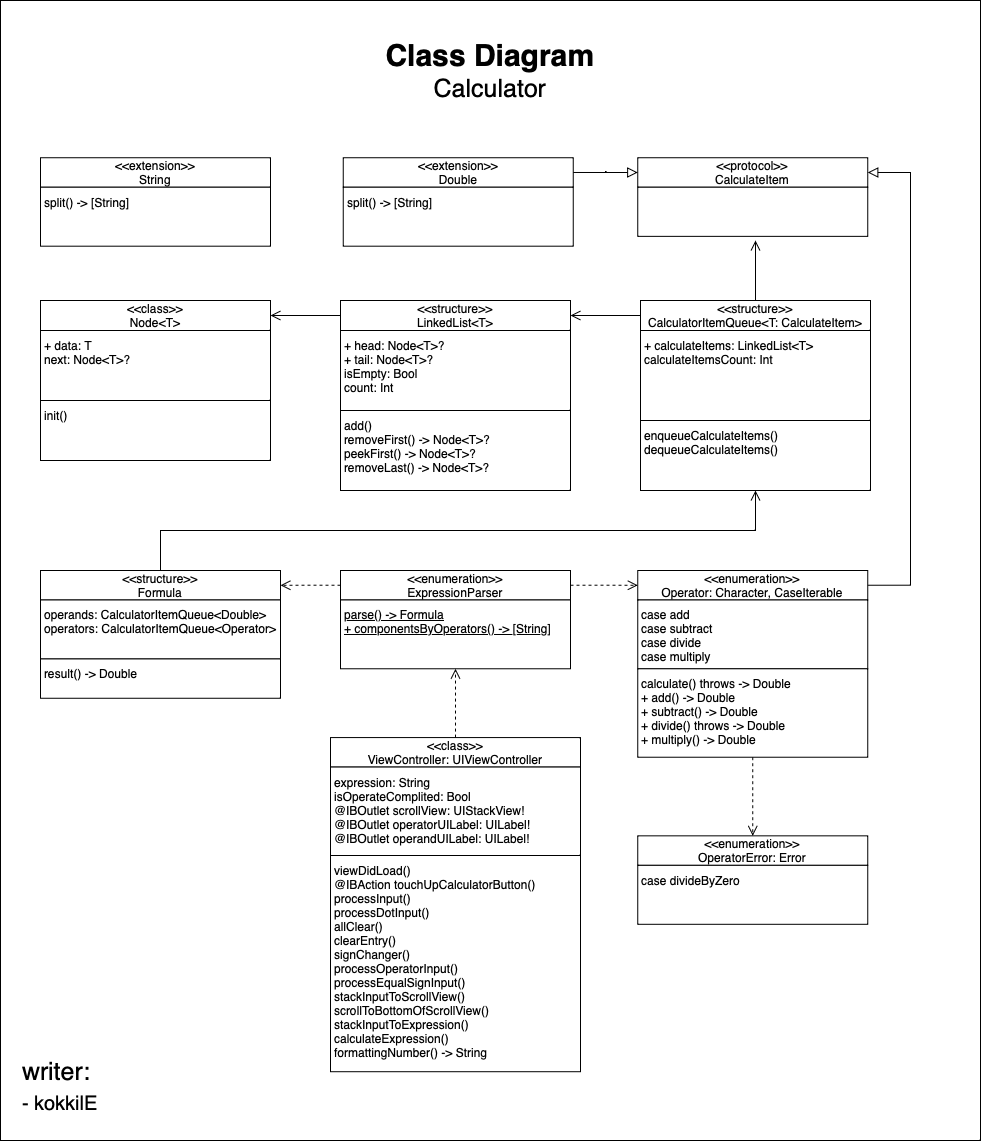

The diagram above was exported from draw.io. Its source (the exported page's mxGraphModel, read from the mxfile embedded in the PNG):
<mxGraphModel dx="1189" dy="1162" grid="1" gridSize="10" guides="1" tooltips="1" connect="1" arrows="1" fold="1" page="1" pageScale="1" pageWidth="827" pageHeight="1169" math="0" shadow="0">
  <root>
    <mxCell id="0" />
    <mxCell id="1" parent="0" />
    <mxCell id="EbQQWnLRJY5x4ZOek9hN-35" value="" style="group" parent="1" vertex="1" connectable="0">
      <mxGeometry x="110" y="460" width="980" height="1140" as="geometry" />
    </mxCell>
    <mxCell id="EbQQWnLRJY5x4ZOek9hN-18" value="" style="rounded=0;whiteSpace=wrap;html=1;" parent="EbQQWnLRJY5x4ZOek9hN-35" vertex="1">
      <mxGeometry width="980" height="1140" as="geometry" />
    </mxCell>
    <mxCell id="EbQQWnLRJY5x4ZOek9hN-33" value="&lt;font&gt;&lt;span style=&quot;font-weight: bold; font-size: 30px;&quot;&gt;Class Diagram&lt;/span&gt;&lt;br&gt;&lt;font style=&quot;font-size: 25px;&quot;&gt;Calculator&lt;/font&gt;&lt;/font&gt;" style="rounded=0;whiteSpace=wrap;html=1;strokeColor=none;fillColor=none;" parent="EbQQWnLRJY5x4ZOek9hN-35" vertex="1">
      <mxGeometry x="342.7525252525253" width="294.4949494949494" height="140.3076923076923" as="geometry" />
    </mxCell>
    <mxCell id="EbQQWnLRJY5x4ZOek9hN-34" value="writer:&amp;nbsp;&lt;br&gt;&lt;div style=&quot;&quot;&gt;&lt;span style=&quot;font-size: 20px;&quot;&gt;- kokkilE&lt;/span&gt;&lt;/div&gt;" style="rounded=0;whiteSpace=wrap;html=1;fontSize=25;fillColor=none;align=left;spacingLeft=20;strokeColor=none;spacingBottom=20;" parent="EbQQWnLRJY5x4ZOek9hN-35" vertex="1">
      <mxGeometry y="1051.551724137931" width="190" height="88.44827586206897" as="geometry" />
    </mxCell>
    <mxCell id="OFdSZ52Mec5P4B0gZspk-27" value="" style="group" vertex="1" connectable="0" parent="EbQQWnLRJY5x4ZOek9hN-35">
      <mxGeometry x="637.25" y="570" width="230" height="186.72413793103448" as="geometry" />
    </mxCell>
    <mxCell id="OFdSZ52Mec5P4B0gZspk-10" value="&amp;lt;&amp;lt;enumeration&amp;gt;&amp;gt;&lt;br&gt;Operator:&amp;nbsp;Character, CaseIterable" style="rounded=0;whiteSpace=wrap;html=1;align=center;verticalAlign=middle;spacingTop=2;spacingLeft=2;spacingBottom=2;spacingRight=2;" vertex="1" parent="OFdSZ52Mec5P4B0gZspk-27">
      <mxGeometry width="230" height="29.482758620689655" as="geometry" />
    </mxCell>
    <mxCell id="OFdSZ52Mec5P4B0gZspk-11" value="&lt;div&gt;case add&lt;/div&gt;&lt;div&gt;case subtract&lt;/div&gt;&lt;div&gt;case divide&lt;/div&gt;&lt;div&gt;case multiply&lt;/div&gt;" style="rounded=0;whiteSpace=wrap;html=1;align=left;verticalAlign=top;spacingTop=2;spacingLeft=2;spacingBottom=2;spacingRight=2;" vertex="1" parent="OFdSZ52Mec5P4B0gZspk-27">
      <mxGeometry y="29.482758620689655" width="230" height="68.79310344827586" as="geometry" />
    </mxCell>
    <mxCell id="OFdSZ52Mec5P4B0gZspk-12" value="&lt;div&gt;&lt;div&gt;calculate() throws -&amp;gt; Double&lt;/div&gt;&lt;div&gt;+ add() -&amp;gt; Double&lt;/div&gt;&lt;div&gt;+ subtract() -&amp;gt; Double&lt;/div&gt;&lt;div&gt;+ divide() throws -&amp;gt; Double&lt;/div&gt;&lt;div&gt;+ multiply() -&amp;gt; Double&lt;/div&gt;&lt;/div&gt;" style="rounded=0;whiteSpace=wrap;html=1;align=left;verticalAlign=top;spacingTop=2;spacingLeft=2;spacingBottom=2;spacingRight=2;" vertex="1" parent="OFdSZ52Mec5P4B0gZspk-27">
      <mxGeometry y="98.27586206896551" width="230" height="88.44827586206897" as="geometry" />
    </mxCell>
    <mxCell id="EbQQWnLRJY5x4ZOek9hN-25" value="" style="group" parent="EbQQWnLRJY5x4ZOek9hN-35" vertex="1" connectable="0">
      <mxGeometry x="637.25" y="157.24137931034483" width="230" height="78.62068965517241" as="geometry" />
    </mxCell>
    <mxCell id="EbQQWnLRJY5x4ZOek9hN-23" value="&amp;lt;&amp;lt;protocol&amp;gt;&amp;gt;&lt;br&gt;CalculateItem" style="rounded=0;whiteSpace=wrap;html=1;align=center;verticalAlign=middle;spacingTop=2;spacingLeft=2;spacingBottom=2;spacingRight=2;" parent="EbQQWnLRJY5x4ZOek9hN-25" vertex="1">
      <mxGeometry width="230" height="29.482758620689655" as="geometry" />
    </mxCell>
    <mxCell id="EbQQWnLRJY5x4ZOek9hN-24" value="" style="rounded=0;whiteSpace=wrap;html=1;align=left;verticalAlign=top;spacingTop=2;spacingLeft=2;spacingBottom=2;spacingRight=2;" parent="EbQQWnLRJY5x4ZOek9hN-25" vertex="1">
      <mxGeometry y="29.482758620689655" width="230" height="49.137931034482754" as="geometry" />
    </mxCell>
    <mxCell id="OFdSZ52Mec5P4B0gZspk-29" value="" style="group" vertex="1" connectable="0" parent="EbQQWnLRJY5x4ZOek9hN-35">
      <mxGeometry x="40" y="157.24137931034483" width="230" height="88.44827586206897" as="geometry" />
    </mxCell>
    <mxCell id="OFdSZ52Mec5P4B0gZspk-30" value="&amp;lt;&amp;lt;extension&amp;gt;&amp;gt;&lt;br&gt;String" style="rounded=0;whiteSpace=wrap;html=1;align=center;verticalAlign=middle;spacingTop=2;spacingLeft=2;spacingBottom=2;spacingRight=2;" vertex="1" parent="OFdSZ52Mec5P4B0gZspk-29">
      <mxGeometry width="230" height="29.48275862068966" as="geometry" />
    </mxCell>
    <mxCell id="OFdSZ52Mec5P4B0gZspk-31" value="split() -&amp;gt; [String]" style="rounded=0;whiteSpace=wrap;html=1;align=left;verticalAlign=top;spacingTop=2;spacingLeft=2;spacingBottom=2;spacingRight=2;" vertex="1" parent="OFdSZ52Mec5P4B0gZspk-29">
      <mxGeometry y="29.48275862068966" width="230" height="58.96551724137932" as="geometry" />
    </mxCell>
    <mxCell id="OFdSZ52Mec5P4B0gZspk-32" value="" style="group" vertex="1" connectable="0" parent="EbQQWnLRJY5x4ZOek9hN-35">
      <mxGeometry x="342.75" y="157.24137931034483" width="230" height="88.44827586206897" as="geometry" />
    </mxCell>
    <mxCell id="OFdSZ52Mec5P4B0gZspk-33" value="&amp;lt;&amp;lt;extension&amp;gt;&amp;gt;&lt;br&gt;Double" style="rounded=0;whiteSpace=wrap;html=1;align=center;verticalAlign=middle;spacingTop=2;spacingLeft=2;spacingBottom=2;spacingRight=2;" vertex="1" parent="OFdSZ52Mec5P4B0gZspk-32">
      <mxGeometry width="230" height="29.48275862068966" as="geometry" />
    </mxCell>
    <mxCell id="OFdSZ52Mec5P4B0gZspk-34" value="split() -&amp;gt; [String]" style="rounded=0;whiteSpace=wrap;html=1;align=left;verticalAlign=top;spacingTop=2;spacingLeft=2;spacingBottom=2;spacingRight=2;" vertex="1" parent="OFdSZ52Mec5P4B0gZspk-32">
      <mxGeometry y="29.48275862068966" width="230" height="58.96551724137932" as="geometry" />
    </mxCell>
    <mxCell id="OFdSZ52Mec5P4B0gZspk-35" style="edgeStyle=orthogonalEdgeStyle;rounded=0;orthogonalLoop=1;jettySize=auto;html=1;exitX=1;exitY=0.5;exitDx=0;exitDy=0;endArrow=block;endFill=0;endSize=8;" edge="1" parent="EbQQWnLRJY5x4ZOek9hN-35" source="OFdSZ52Mec5P4B0gZspk-33" target="EbQQWnLRJY5x4ZOek9hN-23">
      <mxGeometry relative="1" as="geometry" />
    </mxCell>
    <mxCell id="OFdSZ52Mec5P4B0gZspk-36" style="edgeStyle=orthogonalEdgeStyle;rounded=0;orthogonalLoop=1;jettySize=auto;html=1;exitX=1;exitY=0.5;exitDx=0;exitDy=0;entryX=1;entryY=0.5;entryDx=0;entryDy=0;endArrow=block;endFill=0;endSize=8;" edge="1" parent="EbQQWnLRJY5x4ZOek9hN-35" source="OFdSZ52Mec5P4B0gZspk-10" target="EbQQWnLRJY5x4ZOek9hN-23">
      <mxGeometry relative="1" as="geometry">
        <Array as="points">
          <mxPoint x="910" y="584.7413793103448" />
          <mxPoint x="910" y="171.98275862068965" />
        </Array>
      </mxGeometry>
    </mxCell>
    <mxCell id="OFdSZ52Mec5P4B0gZspk-28" value="" style="group" vertex="1" connectable="0" parent="EbQQWnLRJY5x4ZOek9hN-35">
      <mxGeometry x="637.25" y="835.3448275862069" width="230" height="88.44827586206897" as="geometry" />
    </mxCell>
    <mxCell id="OFdSZ52Mec5P4B0gZspk-14" value="&amp;lt;&amp;lt;enumeration&amp;gt;&amp;gt;&lt;br&gt;OperatorError: Error" style="rounded=0;whiteSpace=wrap;html=1;align=center;verticalAlign=middle;spacingTop=2;spacingLeft=2;spacingBottom=2;spacingRight=2;" vertex="1" parent="OFdSZ52Mec5P4B0gZspk-28">
      <mxGeometry width="230" height="29.48275862068966" as="geometry" />
    </mxCell>
    <mxCell id="OFdSZ52Mec5P4B0gZspk-15" value="case divideByZero" style="rounded=0;whiteSpace=wrap;html=1;align=left;verticalAlign=top;spacingTop=2;spacingLeft=2;spacingBottom=2;spacingRight=2;" vertex="1" parent="OFdSZ52Mec5P4B0gZspk-28">
      <mxGeometry y="29.48275862068966" width="230" height="58.96551724137932" as="geometry" />
    </mxCell>
    <mxCell id="OFdSZ52Mec5P4B0gZspk-38" style="edgeStyle=orthogonalEdgeStyle;rounded=0;orthogonalLoop=1;jettySize=auto;html=1;exitX=0.5;exitY=1;exitDx=0;exitDy=0;entryX=0.5;entryY=0;entryDx=0;entryDy=0;strokeWidth=1;endArrow=open;endFill=0;endSize=8;dashed=1;" edge="1" parent="EbQQWnLRJY5x4ZOek9hN-35" source="OFdSZ52Mec5P4B0gZspk-12" target="OFdSZ52Mec5P4B0gZspk-14">
      <mxGeometry relative="1" as="geometry" />
    </mxCell>
    <mxCell id="OFdSZ52Mec5P4B0gZspk-26" value="" style="group" vertex="1" connectable="0" parent="EbQQWnLRJY5x4ZOek9hN-35">
      <mxGeometry x="40" y="570" width="240" height="127.75862068965517" as="geometry" />
    </mxCell>
    <mxCell id="OFdSZ52Mec5P4B0gZspk-2" value="&amp;lt;&amp;lt;structure&amp;gt;&amp;gt;&lt;br&gt;Formula" style="rounded=0;whiteSpace=wrap;html=1;align=center;verticalAlign=middle;spacingTop=2;spacingLeft=2;spacingBottom=2;spacingRight=2;" vertex="1" parent="OFdSZ52Mec5P4B0gZspk-26">
      <mxGeometry width="240" height="29.482758620689655" as="geometry" />
    </mxCell>
    <mxCell id="OFdSZ52Mec5P4B0gZspk-3" value="&lt;div&gt;operands: CalculatorItemQueue&amp;lt;Double&amp;gt;&lt;/div&gt;&lt;div&gt;operators: CalculatorItemQueue&amp;lt;Operator&amp;gt;&lt;/div&gt;" style="rounded=0;whiteSpace=wrap;html=1;align=left;verticalAlign=top;spacingTop=2;spacingLeft=2;spacingBottom=2;spacingRight=2;" vertex="1" parent="OFdSZ52Mec5P4B0gZspk-26">
      <mxGeometry y="29.482758620689655" width="240" height="58.96551724137931" as="geometry" />
    </mxCell>
    <mxCell id="OFdSZ52Mec5P4B0gZspk-4" value="result() -&amp;gt; Double&lt;div&gt;&lt;br&gt;&lt;/div&gt;" style="rounded=0;whiteSpace=wrap;html=1;align=left;verticalAlign=top;spacingTop=2;spacingLeft=2;spacingBottom=2;spacingRight=2;" vertex="1" parent="OFdSZ52Mec5P4B0gZspk-26">
      <mxGeometry y="88.44827586206897" width="240" height="39.310344827586206" as="geometry" />
    </mxCell>
    <mxCell id="OFdSZ52Mec5P4B0gZspk-25" value="" style="group" vertex="1" connectable="0" parent="EbQQWnLRJY5x4ZOek9hN-35">
      <mxGeometry x="340" y="570" width="230" height="98.27586206896551" as="geometry" />
    </mxCell>
    <mxCell id="OFdSZ52Mec5P4B0gZspk-6" value="&amp;lt;&amp;lt;enumeration&amp;gt;&amp;gt;&lt;br&gt;ExpressionParser" style="rounded=0;whiteSpace=wrap;html=1;align=center;verticalAlign=middle;spacingTop=2;spacingLeft=2;spacingBottom=2;spacingRight=2;" vertex="1" parent="OFdSZ52Mec5P4B0gZspk-25">
      <mxGeometry width="230" height="29.482758620689655" as="geometry" />
    </mxCell>
    <mxCell id="OFdSZ52Mec5P4B0gZspk-8" value="&lt;u&gt;parse() -&amp;gt; Formula&lt;/u&gt;&lt;div&gt;&lt;u&gt;+ componentsByOperators() -&amp;gt; [String]&lt;/u&gt;&lt;br&gt;&lt;/div&gt;" style="rounded=0;whiteSpace=wrap;html=1;align=left;verticalAlign=top;spacingTop=2;spacingLeft=2;spacingBottom=2;spacingRight=2;" vertex="1" parent="OFdSZ52Mec5P4B0gZspk-25">
      <mxGeometry y="29.482758620689655" width="230" height="68.79310344827586" as="geometry" />
    </mxCell>
    <mxCell id="OFdSZ52Mec5P4B0gZspk-39" style="edgeStyle=orthogonalEdgeStyle;rounded=0;orthogonalLoop=1;jettySize=auto;html=1;exitX=0;exitY=0.5;exitDx=0;exitDy=0;dashed=1;strokeWidth=1;endArrow=open;endFill=0;endSize=8;" edge="1" parent="EbQQWnLRJY5x4ZOek9hN-35" source="OFdSZ52Mec5P4B0gZspk-6" target="OFdSZ52Mec5P4B0gZspk-2">
      <mxGeometry relative="1" as="geometry" />
    </mxCell>
    <mxCell id="OFdSZ52Mec5P4B0gZspk-21" value="" style="group" vertex="1" connectable="0" parent="EbQQWnLRJY5x4ZOek9hN-35">
      <mxGeometry x="330" y="737.0689655172414" width="250" height="334.13793103448273" as="geometry" />
    </mxCell>
    <mxCell id="OFdSZ52Mec5P4B0gZspk-22" value="&amp;lt;&amp;lt;class&amp;gt;&amp;gt;&lt;br&gt;ViewController: UIViewController" style="rounded=0;whiteSpace=wrap;html=1;align=center;verticalAlign=middle;spacingTop=2;spacingLeft=2;spacingBottom=2;spacingRight=2;" vertex="1" parent="OFdSZ52Mec5P4B0gZspk-21">
      <mxGeometry width="250" height="29.482758620689655" as="geometry" />
    </mxCell>
    <mxCell id="OFdSZ52Mec5P4B0gZspk-23" value="expression: String&lt;div&gt;isOperateComplited: Bool&lt;/div&gt;&lt;div&gt;&lt;div&gt;@IBOutlet scrollView: UIStackView!&lt;/div&gt;&lt;div&gt;@IBOutlet operatorUILabel: UILabel!&lt;/div&gt;&lt;div&gt;@IBOutlet operandUILabel: UILabel!&lt;/div&gt;&lt;/div&gt;" style="rounded=0;whiteSpace=wrap;html=1;align=left;verticalAlign=top;spacingTop=2;spacingLeft=2;spacingBottom=2;spacingRight=2;" vertex="1" parent="OFdSZ52Mec5P4B0gZspk-21">
      <mxGeometry y="29.482758620689655" width="250" height="88.44827586206897" as="geometry" />
    </mxCell>
    <mxCell id="OFdSZ52Mec5P4B0gZspk-24" value="&lt;div&gt;&lt;div&gt;viewDidLoad()&lt;/div&gt;&lt;div&gt;@IBAction touchUpCalculatorButton()&lt;/div&gt;&lt;div&gt;processInput()&lt;/div&gt;&lt;div&gt;processDotInput()&lt;/div&gt;&lt;div&gt;allClear()&lt;/div&gt;&lt;div&gt;clearEntry()&lt;/div&gt;&lt;div&gt;signChanger()&amp;nbsp;&lt;/div&gt;&lt;div&gt;processOperatorInput()&lt;/div&gt;&lt;div&gt;processEqualSignInput()&lt;/div&gt;&lt;div&gt;stackInputToScrollView()&lt;/div&gt;&lt;div&gt;scrollToBottomOfScrollView()&lt;/div&gt;&lt;div&gt;stackInputToExpression()&lt;/div&gt;&lt;div&gt;calculateExpression()&amp;nbsp;&lt;/div&gt;&lt;div&gt;formattingNumber() -&amp;gt; String&amp;nbsp;&lt;/div&gt;&lt;/div&gt;" style="rounded=0;whiteSpace=wrap;html=1;align=left;verticalAlign=top;spacingTop=2;spacingLeft=2;spacingBottom=2;spacingRight=2;" vertex="1" parent="OFdSZ52Mec5P4B0gZspk-21">
      <mxGeometry y="117.93103448275862" width="250" height="216.20689655172413" as="geometry" />
    </mxCell>
    <mxCell id="OFdSZ52Mec5P4B0gZspk-42" style="edgeStyle=orthogonalEdgeStyle;rounded=0;orthogonalLoop=1;jettySize=auto;html=1;exitX=0.5;exitY=0;exitDx=0;exitDy=0;entryX=0.5;entryY=1;entryDx=0;entryDy=0;strokeWidth=1;endArrow=open;endFill=0;endSize=8;dashed=1;" edge="1" parent="EbQQWnLRJY5x4ZOek9hN-35" source="OFdSZ52Mec5P4B0gZspk-22" target="OFdSZ52Mec5P4B0gZspk-8">
      <mxGeometry relative="1" as="geometry" />
    </mxCell>
    <mxCell id="OFdSZ52Mec5P4B0gZspk-40" style="edgeStyle=orthogonalEdgeStyle;rounded=0;orthogonalLoop=1;jettySize=auto;html=1;exitX=1;exitY=0.5;exitDx=0;exitDy=0;dashed=1;strokeWidth=1;endArrow=open;endFill=0;endSize=8;" edge="1" parent="EbQQWnLRJY5x4ZOek9hN-35" source="OFdSZ52Mec5P4B0gZspk-6" target="OFdSZ52Mec5P4B0gZspk-10">
      <mxGeometry relative="1" as="geometry">
        <mxPoint x="640" y="584.7413793103448" as="targetPoint" />
      </mxGeometry>
    </mxCell>
    <mxCell id="EbQQWnLRJY5x4ZOek9hN-13" value="" style="group" parent="1" vertex="1" connectable="0">
      <mxGeometry x="750" y="760" width="230" height="190" as="geometry" />
    </mxCell>
    <mxCell id="EbQQWnLRJY5x4ZOek9hN-14" value="&amp;lt;&amp;lt;structure&amp;gt;&amp;gt;&lt;br&gt;CalculatorItemQueue&amp;lt;T: CalculateItem&amp;gt;" style="rounded=0;whiteSpace=wrap;html=1;align=center;verticalAlign=middle;spacingTop=2;spacingLeft=2;spacingBottom=2;spacingRight=2;" parent="EbQQWnLRJY5x4ZOek9hN-13" vertex="1">
      <mxGeometry width="230" height="30" as="geometry" />
    </mxCell>
    <mxCell id="EbQQWnLRJY5x4ZOek9hN-15" value="&lt;div&gt;+ calculateItems: LinkedList&amp;lt;T&amp;gt;&lt;/div&gt;&lt;div&gt;&lt;div style=&quot;border-color: var(--border-color);&quot;&gt;calculateItemsCount: Int&lt;/div&gt;&lt;/div&gt;" style="rounded=0;whiteSpace=wrap;html=1;align=left;verticalAlign=top;spacingTop=2;spacingLeft=2;spacingBottom=2;spacingRight=2;" parent="EbQQWnLRJY5x4ZOek9hN-13" vertex="1">
      <mxGeometry y="30" width="230" height="90" as="geometry" />
    </mxCell>
    <mxCell id="EbQQWnLRJY5x4ZOek9hN-16" value="&lt;div&gt;enqueueCalculateItems()&lt;br&gt;&lt;/div&gt;&lt;div&gt;dequeueCalculateItems()&lt;/div&gt;&lt;div&gt;&lt;br&gt;&lt;/div&gt;" style="rounded=0;whiteSpace=wrap;html=1;align=left;verticalAlign=top;spacingTop=2;spacingLeft=2;spacingBottom=2;spacingRight=2;" parent="EbQQWnLRJY5x4ZOek9hN-13" vertex="1">
      <mxGeometry y="120" width="230" height="70" as="geometry" />
    </mxCell>
    <mxCell id="EbQQWnLRJY5x4ZOek9hN-20" value="" style="group" parent="1" vertex="1" connectable="0">
      <mxGeometry x="150" y="760" width="230" height="160" as="geometry" />
    </mxCell>
    <mxCell id="EbQQWnLRJY5x4ZOek9hN-1" value="&amp;lt;&amp;lt;class&amp;gt;&amp;gt;&lt;br&gt;Node&amp;lt;T&amp;gt;" style="rounded=0;whiteSpace=wrap;html=1;align=center;verticalAlign=middle;spacingTop=2;spacingLeft=2;spacingBottom=2;spacingRight=2;" parent="EbQQWnLRJY5x4ZOek9hN-20" vertex="1">
      <mxGeometry width="230" height="30" as="geometry" />
    </mxCell>
    <mxCell id="EbQQWnLRJY5x4ZOek9hN-2" value="+ data: T&lt;br&gt;next: Node&amp;lt;T&amp;gt;?" style="rounded=0;whiteSpace=wrap;html=1;align=left;verticalAlign=top;spacingTop=2;spacingLeft=2;spacingBottom=2;spacingRight=2;" parent="EbQQWnLRJY5x4ZOek9hN-20" vertex="1">
      <mxGeometry y="30" width="230" height="70" as="geometry" />
    </mxCell>
    <mxCell id="EbQQWnLRJY5x4ZOek9hN-3" value="init()" style="rounded=0;whiteSpace=wrap;html=1;align=left;verticalAlign=top;spacingTop=2;spacingLeft=2;spacingBottom=2;spacingRight=2;" parent="EbQQWnLRJY5x4ZOek9hN-20" vertex="1">
      <mxGeometry y="100" width="230" height="60" as="geometry" />
    </mxCell>
    <mxCell id="EbQQWnLRJY5x4ZOek9hN-21" value="" style="group" parent="1" vertex="1" connectable="0">
      <mxGeometry x="450" y="760" width="230" height="190" as="geometry" />
    </mxCell>
    <mxCell id="EbQQWnLRJY5x4ZOek9hN-6" value="&amp;lt;&amp;lt;structure&amp;gt;&amp;gt;&lt;br&gt;LinkedList&amp;lt;T&amp;gt;" style="rounded=0;whiteSpace=wrap;html=1;align=center;verticalAlign=middle;spacingTop=2;spacingLeft=2;spacingBottom=2;spacingRight=2;" parent="EbQQWnLRJY5x4ZOek9hN-21" vertex="1">
      <mxGeometry width="230" height="30" as="geometry" />
    </mxCell>
    <mxCell id="EbQQWnLRJY5x4ZOek9hN-7" value="+ head: Node&amp;lt;T&amp;gt;?&lt;br&gt;+ tail: Node&amp;lt;T&amp;gt;?&lt;br&gt;isEmpty: Bool&lt;br&gt;count: Int" style="rounded=0;whiteSpace=wrap;html=1;align=left;verticalAlign=top;spacingTop=2;spacingLeft=2;spacingBottom=2;spacingRight=2;" parent="EbQQWnLRJY5x4ZOek9hN-21" vertex="1">
      <mxGeometry y="30" width="230" height="80" as="geometry" />
    </mxCell>
    <mxCell id="EbQQWnLRJY5x4ZOek9hN-8" value="add()&lt;br&gt;removeFirst() -&amp;gt; Node&amp;lt;T&amp;gt;?&lt;br&gt;peekFirst() -&amp;gt; Node&amp;lt;T&amp;gt;?&lt;br&gt;removeLast() -&amp;gt; Node&amp;lt;T&amp;gt;?" style="rounded=0;whiteSpace=wrap;html=1;align=left;verticalAlign=top;spacingTop=2;spacingLeft=2;spacingBottom=2;spacingRight=2;" parent="EbQQWnLRJY5x4ZOek9hN-21" vertex="1">
      <mxGeometry y="110" width="230" height="80" as="geometry" />
    </mxCell>
    <mxCell id="EbQQWnLRJY5x4ZOek9hN-27" style="edgeStyle=orthogonalEdgeStyle;rounded=0;orthogonalLoop=1;jettySize=auto;html=1;endArrow=open;endFill=0;endSize=8;strokeWidth=1;" parent="1" edge="1">
      <mxGeometry relative="1" as="geometry">
        <mxPoint x="865" y="760" as="sourcePoint" />
        <mxPoint x="865" y="700" as="targetPoint" />
        <Array as="points" />
      </mxGeometry>
    </mxCell>
    <mxCell id="EbQQWnLRJY5x4ZOek9hN-31" style="edgeStyle=orthogonalEdgeStyle;rounded=0;orthogonalLoop=1;jettySize=auto;html=1;exitX=0;exitY=0.5;exitDx=0;exitDy=0;entryX=1;entryY=0.5;entryDx=0;entryDy=0;strokeWidth=1;endArrow=open;endFill=0;endSize=8;" parent="1" source="EbQQWnLRJY5x4ZOek9hN-6" target="EbQQWnLRJY5x4ZOek9hN-1" edge="1">
      <mxGeometry relative="1" as="geometry" />
    </mxCell>
    <mxCell id="EbQQWnLRJY5x4ZOek9hN-32" style="edgeStyle=orthogonalEdgeStyle;rounded=0;orthogonalLoop=1;jettySize=auto;html=1;exitX=0;exitY=0.5;exitDx=0;exitDy=0;entryX=1;entryY=0.5;entryDx=0;entryDy=0;strokeWidth=1;endArrow=open;endFill=0;endSize=8;" parent="1" source="EbQQWnLRJY5x4ZOek9hN-14" target="EbQQWnLRJY5x4ZOek9hN-6" edge="1">
      <mxGeometry relative="1" as="geometry" />
    </mxCell>
    <mxCell id="OFdSZ52Mec5P4B0gZspk-41" style="edgeStyle=orthogonalEdgeStyle;rounded=0;orthogonalLoop=1;jettySize=auto;html=1;exitX=0.5;exitY=0;exitDx=0;exitDy=0;entryX=0.5;entryY=1;entryDx=0;entryDy=0;strokeWidth=1;endArrow=open;endFill=0;endSize=8;" edge="1" parent="1" source="OFdSZ52Mec5P4B0gZspk-2" target="EbQQWnLRJY5x4ZOek9hN-16">
      <mxGeometry relative="1" as="geometry" />
    </mxCell>
  </root>
</mxGraphModel>